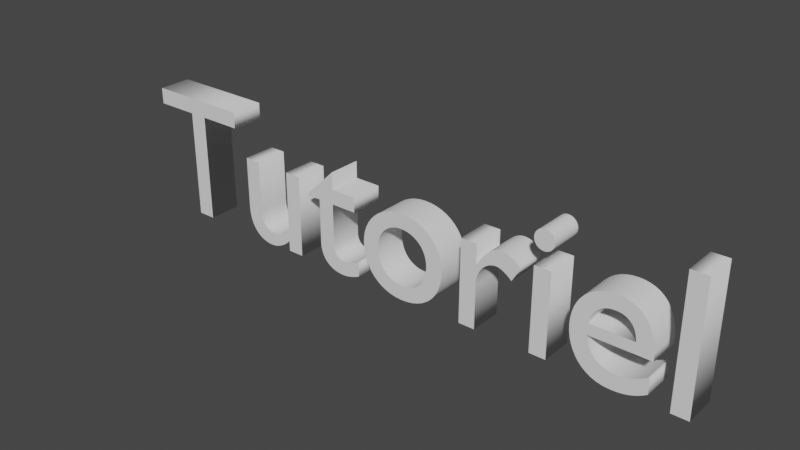 # Source: Tutoriel.blend  (saved by Blender 2.93.21; exported with 4.5.12 LTS)
import bpy
from mathutils import Matrix  # noqa: F401  (used for matrix-valued properties, if any)

bpy.ops.wm.read_factory_settings(use_empty=True)
scene = bpy.context.scene
scene.name = 'Scene'

# ---- collections
col_collection = bpy.data.collections.new('Collection'); scene.collection.children.link(col_collection)

# ---- world
world_world = bpy.data.worlds.new('World'); scene.world = world_world
world_world.use_nodes = True; world_world.node_tree.nodes.clear()
_N = world_world.node_tree.nodes; _L = world_world.node_tree.links
n0 = _N.new('ShaderNodeOutputWorld'); n0.name = 'World Output'; n0.location = (300, 300)
n1 = _N.new('ShaderNodeBackground'); n1.name = 'Background'; n1.location = (10, 300)
n1.inputs[0].default_value = (0.05088, 0.05088, 0.05088, 1.0)
_L.new(n1.outputs[0], n0.inputs[0])
n0.is_active_output = True
world_world.color = (0.05088, 0.05088, 0.05088)
world_world.use_sun_shadow = False
world_world.sun_shadow_jitter_overblur = 0.0

# ---- curves / text
txt_texte = bpy.data.curves.new('Texte', 'FONT')
txt_texte.dimensions = '2D'
txt_texte.body = 'Tutoriel'
txt_texte.extrude = 0.09
txt_texte.render_resolution_u = 12
txt_texte.align_x = 'CENTER'

# ---- objects
ob_texte = bpy.data.objects.new('Texte', txt_texte)

# ---- transforms, parenting, visibility, modifiers, constraints
ob_texte.location = (0.0, 0.0, 0.0)
ob_texte.rotation_euler = (1.571, 0.0, 0.0)

# ---- collection membership
col_collection.objects.link(ob_texte)

# ---- scene / render settings (as saved in the file)
scene.frame_start = 1; scene.frame_end = 250; scene.frame_set(1)
scene.render.engine = 'BLENDER_EEVEE_NEXT'
scene.cycles.use_denoising = False
scene.cycles.samples = 128
scene.cycles.sampling_pattern = 'TABULATED_SOBOL'
scene.cycles.use_adaptive_sampling = False
scene.cycles.use_light_tree = False
scene.view_settings.view_transform = 'Filmic'
bpy.context.view_layer.update()

# ---- added for rendering (the .blend has no active camera and no usable light): camera, sun
cam_auto = bpy.data.cameras.new('AutoCamera')
cam_auto.lens = 50.0
cam_auto.sensor_width = 36.0
cam_auto.clip_end = 1000.0
ob_auto_camera = bpy.data.objects.new('AutoCamera', cam_auto)
scene.collection.objects.link(ob_auto_camera)
ob_auto_camera.location = (3.02305, -3.65646, 2.77414)
ob_auto_camera.rotation_euler = (1.09748, -7.21219e-08, 0.694738)
scene.camera = ob_auto_camera
light_auto_sun = bpy.data.lights.new('AutoSun', 'SUN')
light_auto_sun.energy = 3.0
light_auto_sun.angle = 0.0523599
ob_auto_sun = bpy.data.objects.new('AutoSun', light_auto_sun)
scene.collection.objects.link(ob_auto_sun)
ob_auto_sun.rotation_euler = (0.872665, 0.174533, 0.523599)
bpy.context.view_layer.update()
